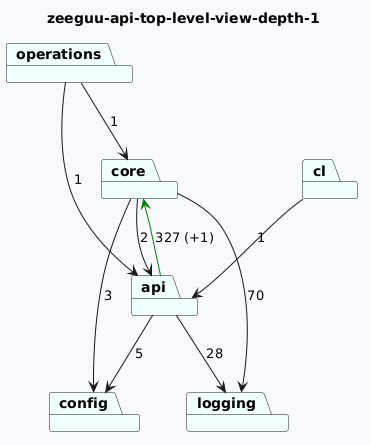

The diagram above was rendered by PlantUML. Its source (embedded in the PNG):
@startuml
skinparam backgroundColor GhostWhite
title zeeguu-api-top-level-view-depth-1
package "config" #Azure
package "operations" #Azure
package "core" #Azure
package "cl" #Azure
package "api" #Azure
package "logging" #Azure

"operations"-->"api"  : 1
"operations"-->"core"  : 1
"core"-->"logging"  : 70
"core"-->"config"  : 3
"core"-->"api"  : 2
"cl"-->"api"  : 1
"api"-->"logging"  : 28
"api"-->"config"  : 5
"api"-->"core" #Green : 327 (+1)
@enduml